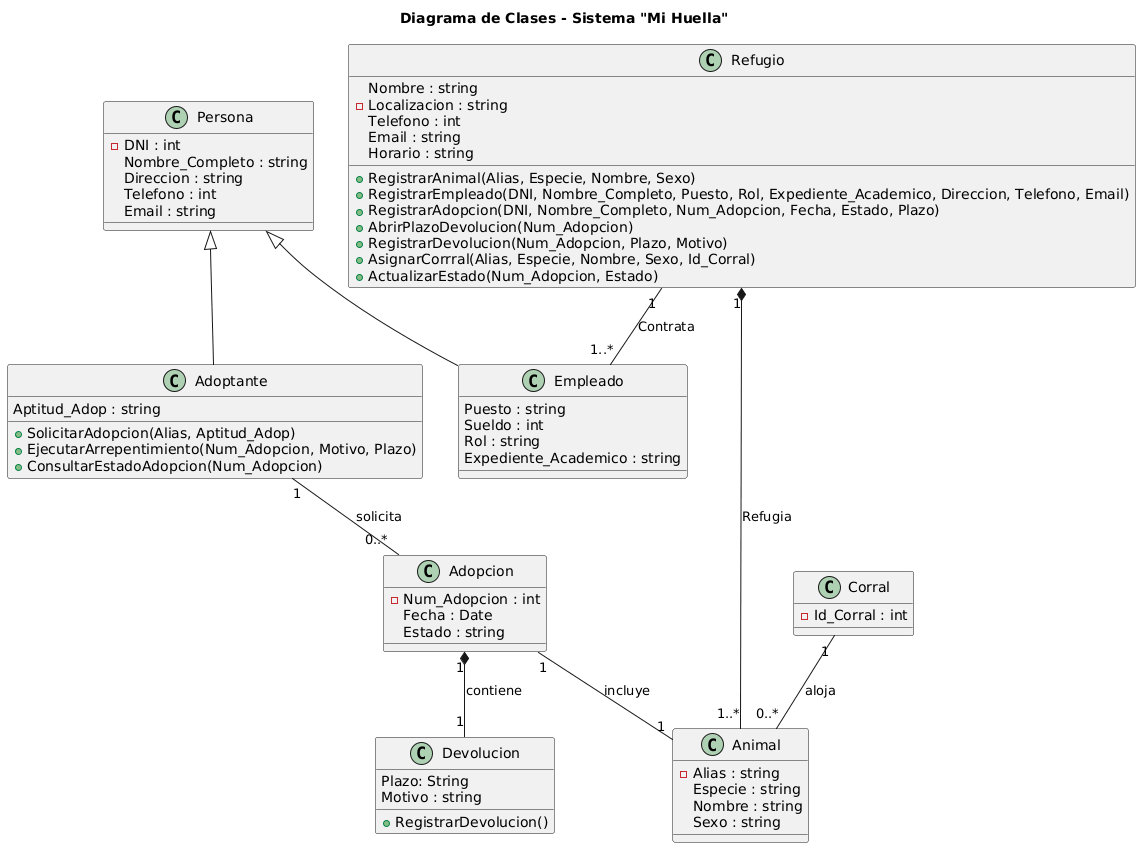

The diagram above was rendered by PlantUML. Its source (embedded in the PNG):
@startuml
title Diagrama de Clases - Sistema "Mi Huella"

class Persona {
  - DNI : int
   Nombre_Completo : string
   Direccion : string
   Telefono : int
   Email : string
}

class Adoptante {
    Aptitud_Adop : string
  
  + SolicitarAdopcion(Alias, Aptitud_Adop)
  + EjecutarArrepentimiento(Num_Adopcion, Motivo, Plazo)
  + ConsultarEstadoAdopcion(Num_Adopcion)
}

class Empleado {
    Puesto : string
    Sueldo : int
    Rol : string
    Expediente_Academico : string
}

class Refugio {
    Nombre : string
  - Localizacion : string
    Telefono : int
    Email : string
    Horario : string
  
  + RegistrarAnimal(Alias, Especie, Nombre, Sexo)
  + RegistrarEmpleado(DNI, Nombre_Completo, Puesto, Rol, Expediente_Academico, Direccion, Telefono, Email)
  + RegistrarAdopcion(DNI, Nombre_Completo, Num_Adopcion, Fecha, Estado, Plazo)
  + AbrirPlazoDevolucion(Num_Adopcion)
  + RegistrarDevolucion(Num_Adopcion, Plazo, Motivo)
  + AsignarCorrral(Alias, Especie, Nombre, Sexo, Id_Corral)
  + ActualizarEstado(Num_Adopcion, Estado)
}

class Animal {
  - Alias : string
    Especie : string
    Nombre : string
    Sexo : string
}

class Corral {
  - Id_Corral : int
}

class Adopcion {
  - Num_Adopcion : int
    Fecha : Date
    Estado : string
}

class Devolucion {
    Plazo: String
    Motivo : string
  
  + RegistrarDevolucion()
}

Persona <|-- Adoptante
Persona <|-- Empleado

Refugio "1" *-- "1..*" Animal : Refugia
Refugio "1" -- "1..*" Empleado : Contrata

Adoptante "1" -- "0..*" Adopcion : solicita

Adopcion "1" -- "1" Animal : incluye
Adopcion "1" *-- "1" Devolucion : contiene

Corral "1" -- "0..*" Animal : aloja
@enduml